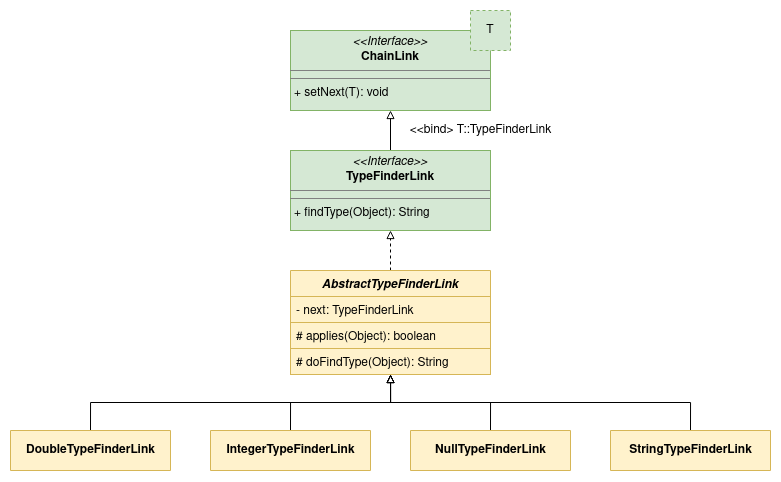

The diagram above was exported from draw.io. Its source (the exported page's mxGraphModel, read from the mxfile embedded in the PNG):
<mxGraphModel dx="1021" dy="598" grid="1" gridSize="10" guides="1" tooltips="1" connect="1" arrows="1" fold="1" page="1" pageScale="1" pageWidth="850" pageHeight="1100" math="0" shadow="0">
  <root>
    <mxCell id="0" />
    <mxCell id="1" parent="0" />
    <mxCell id="198PG9ceNSlKar7JusFy-6" value="&lt;p style=&quot;margin:0px;margin-top:4px;text-align:center;&quot;&gt;&lt;i&gt;&amp;lt;&amp;lt;Interface&amp;gt;&amp;gt;&lt;br&gt;&lt;/i&gt;&lt;b&gt;ChainLink&lt;/b&gt;&lt;br&gt;&lt;b&gt;&lt;/b&gt;&lt;/p&gt;&lt;hr size=&quot;1&quot;&gt;&lt;hr size=&quot;1&quot;&gt;&lt;p style=&quot;margin:0px;margin-left:4px;&quot;&gt;+ setNext(T): void&lt;br&gt;&lt;/p&gt;" style="verticalAlign=top;align=left;overflow=fill;fontSize=12;fontFamily=Helvetica;html=1;fillColor=#d5e8d4;strokeColor=#82b366;" vertex="1" parent="1">
      <mxGeometry x="320" y="60" width="200" height="80" as="geometry" />
    </mxCell>
    <mxCell id="198PG9ceNSlKar7JusFy-7" value="T" style="rounded=0;whiteSpace=wrap;html=1;spacing=0;fontSize=12;align=center;fillColor=#d5e8d4;strokeColor=#82b366;dashed=1;" vertex="1" parent="1">
      <mxGeometry x="500" y="40" width="40" height="40" as="geometry" />
    </mxCell>
    <mxCell id="198PG9ceNSlKar7JusFy-10" value="&amp;lt;&amp;lt;bind&amp;gt; T::TypeFinderLink" style="edgeStyle=orthogonalEdgeStyle;rounded=0;orthogonalLoop=1;jettySize=auto;html=1;exitX=0.5;exitY=0;exitDx=0;exitDy=0;entryX=0.5;entryY=1;entryDx=0;entryDy=0;fontSize=12;endArrow=block;endFill=0;jumpSize=6;labelBackgroundColor=default;" edge="1" parent="1" source="198PG9ceNSlKar7JusFy-8" target="198PG9ceNSlKar7JusFy-6">
      <mxGeometry y="-90" relative="1" as="geometry">
        <mxPoint as="offset" />
      </mxGeometry>
    </mxCell>
    <mxCell id="198PG9ceNSlKar7JusFy-8" value="&lt;p style=&quot;margin:0px;margin-top:4px;text-align:center;&quot;&gt;&lt;i&gt;&amp;lt;&amp;lt;Interface&amp;gt;&amp;gt;&lt;br&gt;&lt;/i&gt;&lt;b&gt;TypeFinderLink&lt;/b&gt;&lt;br&gt;&lt;b&gt;&lt;/b&gt;&lt;/p&gt;&lt;hr size=&quot;1&quot;&gt;&lt;hr size=&quot;1&quot;&gt;&lt;p style=&quot;margin:0px;margin-left:4px;&quot;&gt;+ findType(Object): String&lt;br&gt;&lt;/p&gt;" style="verticalAlign=top;align=left;overflow=fill;fontSize=12;fontFamily=Helvetica;html=1;fillColor=#d5e8d4;strokeColor=#82b366;" vertex="1" parent="1">
      <mxGeometry x="320" y="180" width="200" height="80" as="geometry" />
    </mxCell>
    <mxCell id="198PG9ceNSlKar7JusFy-26" style="edgeStyle=orthogonalEdgeStyle;rounded=0;jumpSize=6;orthogonalLoop=1;jettySize=auto;html=1;exitX=0.5;exitY=0;exitDx=0;exitDy=0;entryX=0.5;entryY=1;entryDx=0;entryDy=0;dashed=1;strokeWidth=1;fontSize=12;endArrow=block;endFill=0;" edge="1" parent="1" source="198PG9ceNSlKar7JusFy-20" target="198PG9ceNSlKar7JusFy-8">
      <mxGeometry relative="1" as="geometry" />
    </mxCell>
    <mxCell id="198PG9ceNSlKar7JusFy-20" value="AbstractTypeFinderLink" style="swimlane;fontStyle=3;align=center;verticalAlign=top;childLayout=stackLayout;horizontal=1;startSize=26;horizontalStack=0;resizeParent=1;resizeParentMax=0;resizeLast=0;collapsible=1;marginBottom=0;fontSize=12;fillColor=#fff2cc;strokeColor=#d6b656;" vertex="1" parent="1">
      <mxGeometry x="320" y="300" width="200" height="104" as="geometry">
        <mxRectangle x="320" y="360" width="180" height="30" as="alternateBounds" />
      </mxGeometry>
    </mxCell>
    <mxCell id="198PG9ceNSlKar7JusFy-21" value="- next: TypeFinderLink" style="text;strokeColor=#d6b656;fillColor=#fff2cc;align=left;verticalAlign=top;spacingLeft=4;spacingRight=4;overflow=hidden;rotatable=0;points=[[0,0.5],[1,0.5]];portConstraint=eastwest;fontSize=12;" vertex="1" parent="198PG9ceNSlKar7JusFy-20">
      <mxGeometry y="26" width="200" height="26" as="geometry" />
    </mxCell>
    <mxCell id="198PG9ceNSlKar7JusFy-23" value="# applies(Object): boolean" style="text;strokeColor=#d6b656;fillColor=#fff2cc;align=left;verticalAlign=top;spacingLeft=4;spacingRight=4;overflow=hidden;rotatable=0;points=[[0,0.5],[1,0.5]];portConstraint=eastwest;fontSize=12;" vertex="1" parent="198PG9ceNSlKar7JusFy-20">
      <mxGeometry y="52" width="200" height="26" as="geometry" />
    </mxCell>
    <mxCell id="198PG9ceNSlKar7JusFy-25" value="# doFindType(Object): String" style="text;strokeColor=#d6b656;fillColor=#fff2cc;align=left;verticalAlign=top;spacingLeft=4;spacingRight=4;overflow=hidden;rotatable=0;points=[[0,0.5],[1,0.5]];portConstraint=eastwest;fontSize=12;" vertex="1" parent="198PG9ceNSlKar7JusFy-20">
      <mxGeometry y="78" width="200" height="26" as="geometry" />
    </mxCell>
    <mxCell id="198PG9ceNSlKar7JusFy-44" style="edgeStyle=orthogonalEdgeStyle;rounded=0;jumpSize=6;orthogonalLoop=1;jettySize=auto;html=1;exitX=0.5;exitY=0;exitDx=0;exitDy=0;entryX=0.5;entryY=1;entryDx=0;entryDy=0;strokeWidth=1;fontSize=12;endArrow=block;endFill=0;" edge="1" parent="1" source="198PG9ceNSlKar7JusFy-33" target="198PG9ceNSlKar7JusFy-20">
      <mxGeometry relative="1" as="geometry" />
    </mxCell>
    <mxCell id="198PG9ceNSlKar7JusFy-33" value="DoubleTypeFinderLink" style="swimlane;fontStyle=1;align=center;verticalAlign=middle;childLayout=stackLayout;horizontal=1;startSize=54;horizontalStack=0;resizeParent=1;resizeParentMax=0;resizeLast=0;collapsible=0;marginBottom=0;html=1;fontSize=12;fillColor=#fff2cc;strokeColor=#d6b656;" vertex="1" parent="1">
      <mxGeometry x="40" y="460" width="160" height="40" as="geometry" />
    </mxCell>
    <mxCell id="198PG9ceNSlKar7JusFy-51" style="edgeStyle=orthogonalEdgeStyle;rounded=0;jumpSize=6;orthogonalLoop=1;jettySize=auto;html=1;exitX=0.5;exitY=0;exitDx=0;exitDy=0;strokeWidth=1;fontSize=12;endArrow=block;endFill=0;" edge="1" parent="1" source="198PG9ceNSlKar7JusFy-36" target="198PG9ceNSlKar7JusFy-20">
      <mxGeometry relative="1" as="geometry" />
    </mxCell>
    <mxCell id="198PG9ceNSlKar7JusFy-36" value="IntegerTypeFinderLink" style="swimlane;fontStyle=1;align=center;verticalAlign=middle;childLayout=stackLayout;horizontal=1;startSize=54;horizontalStack=0;resizeParent=1;resizeParentMax=0;resizeLast=0;collapsible=0;marginBottom=0;html=1;fontSize=12;fillColor=#fff2cc;strokeColor=#d6b656;" vertex="1" parent="1">
      <mxGeometry x="240" y="460" width="160" height="40" as="geometry" />
    </mxCell>
    <mxCell id="198PG9ceNSlKar7JusFy-52" style="edgeStyle=orthogonalEdgeStyle;rounded=0;jumpSize=6;orthogonalLoop=1;jettySize=auto;html=1;exitX=0.5;exitY=0;exitDx=0;exitDy=0;strokeWidth=1;fontSize=12;endArrow=block;endFill=0;" edge="1" parent="1" source="198PG9ceNSlKar7JusFy-37" target="198PG9ceNSlKar7JusFy-20">
      <mxGeometry relative="1" as="geometry" />
    </mxCell>
    <mxCell id="198PG9ceNSlKar7JusFy-37" value="NullTypeFinderLink" style="swimlane;fontStyle=1;align=center;verticalAlign=middle;childLayout=stackLayout;horizontal=1;startSize=54;horizontalStack=0;resizeParent=1;resizeParentMax=0;resizeLast=0;collapsible=0;marginBottom=0;html=1;fontSize=12;fillColor=#fff2cc;strokeColor=#d6b656;" vertex="1" parent="1">
      <mxGeometry x="440" y="460" width="160" height="40" as="geometry" />
    </mxCell>
    <mxCell id="198PG9ceNSlKar7JusFy-53" style="edgeStyle=orthogonalEdgeStyle;rounded=0;jumpSize=6;orthogonalLoop=1;jettySize=auto;html=1;exitX=0.5;exitY=0;exitDx=0;exitDy=0;strokeWidth=1;fontSize=12;endArrow=block;endFill=0;" edge="1" parent="1" source="198PG9ceNSlKar7JusFy-38" target="198PG9ceNSlKar7JusFy-20">
      <mxGeometry relative="1" as="geometry" />
    </mxCell>
    <mxCell id="198PG9ceNSlKar7JusFy-38" value="StringTypeFinderLink" style="swimlane;fontStyle=1;align=center;verticalAlign=middle;childLayout=stackLayout;horizontal=1;startSize=54;horizontalStack=0;resizeParent=1;resizeParentMax=0;resizeLast=0;collapsible=0;marginBottom=0;html=1;fontSize=12;fillColor=#fff2cc;strokeColor=#d6b656;" vertex="1" parent="1">
      <mxGeometry x="640" y="460" width="160" height="40" as="geometry" />
    </mxCell>
  </root>
</mxGraphModel>